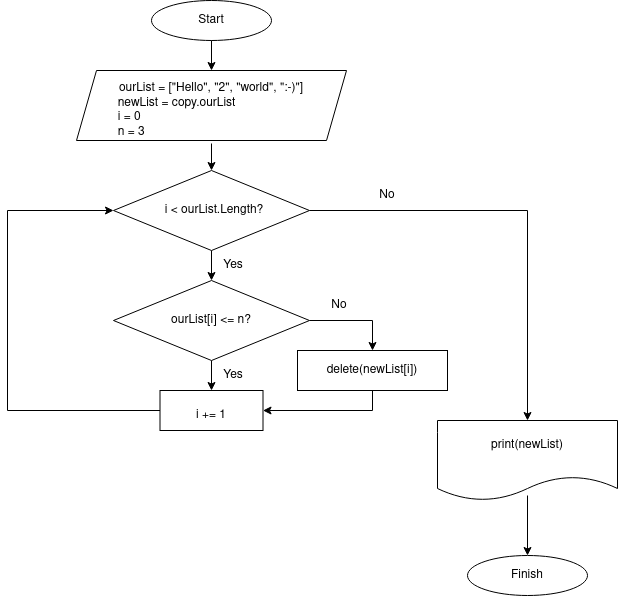

The diagram above was exported from draw.io. Its source (the exported page's mxGraphModel, read from the mxfile embedded in the PNG):
<mxGraphModel dx="880" dy="615" grid="1" gridSize="10" guides="1" tooltips="1" connect="1" arrows="1" fold="1" page="1" pageScale="1" pageWidth="827" pageHeight="1169" math="0" shadow="0">
  <root>
    <mxCell id="0" />
    <mxCell id="1" parent="0" />
    <mxCell id="CkPEBOk5EeRdwxwAvR6b-1" value="" style="ellipse;whiteSpace=wrap;html=1;" vertex="1" parent="1">
      <mxGeometry x="354" y="10" width="120" height="40" as="geometry" />
    </mxCell>
    <mxCell id="CkPEBOk5EeRdwxwAvR6b-21" value="" style="edgeStyle=orthogonalEdgeStyle;rounded=0;orthogonalLoop=1;jettySize=auto;html=1;exitX=0.5;exitY=1;exitDx=0;exitDy=0;" edge="1" parent="1" source="CkPEBOk5EeRdwxwAvR6b-1" target="CkPEBOk5EeRdwxwAvR6b-4">
      <mxGeometry relative="1" as="geometry">
        <mxPoint x="414" y="60" as="sourcePoint" />
      </mxGeometry>
    </mxCell>
    <mxCell id="CkPEBOk5EeRdwxwAvR6b-2" value="Start" style="text;html=1;strokeColor=none;fillColor=none;align=center;verticalAlign=middle;whiteSpace=wrap;rounded=0;" vertex="1" parent="1">
      <mxGeometry x="384" y="15" width="60" height="30" as="geometry" />
    </mxCell>
    <mxCell id="CkPEBOk5EeRdwxwAvR6b-3" value="" style="shape=parallelogram;perimeter=parallelogramPerimeter;whiteSpace=wrap;html=1;fixedSize=1;" vertex="1" parent="1">
      <mxGeometry x="279" y="80" width="270" height="70" as="geometry" />
    </mxCell>
    <mxCell id="CkPEBOk5EeRdwxwAvR6b-4" value="&lt;div&gt;ourList = [&quot;Hello&quot;, &quot;2&quot;, &quot;world&quot;, &quot;:-)&quot;]&lt;/div&gt;&lt;div&gt;newList = copy.ourList&lt;span style=&quot;white-space: pre;&quot;&gt;&#09;&lt;/span&gt;&lt;span style=&quot;white-space: pre;&quot;&gt;&#09;&lt;/span&gt;&lt;span style=&quot;white-space: pre;&quot;&gt;&#09;&lt;/span&gt;&lt;/div&gt;&lt;div&gt;i = 0&lt;span style=&quot;white-space: pre;&quot;&gt;&#09;&lt;/span&gt;&lt;span style=&quot;white-space: pre;&quot;&gt;&#09;&lt;/span&gt;&lt;span style=&quot;white-space: pre;&quot;&gt;&#09;&lt;/span&gt;&lt;span style=&quot;white-space: pre;&quot;&gt;&#09;&lt;/span&gt;&lt;span style=&quot;white-space: pre;&quot;&gt;&#09;&lt;/span&gt;&lt;span style=&quot;white-space: pre;&quot;&gt;&#09;&lt;/span&gt;&lt;span style=&quot;white-space: pre;&quot;&gt;&#09;&lt;/span&gt;&lt;/div&gt;&lt;div&gt;n = 3&lt;span style=&quot;white-space: pre;&quot;&gt;&#09;&lt;/span&gt;&lt;span style=&quot;white-space: pre;&quot;&gt;&#09;&lt;/span&gt;&lt;span style=&quot;white-space: pre;&quot;&gt;&#09;&lt;/span&gt;&lt;span style=&quot;white-space: pre;&quot;&gt;&#09;&lt;/span&gt;&lt;span style=&quot;white-space: pre;&quot;&gt;&#09;&lt;/span&gt;&lt;span style=&quot;white-space: pre;&quot;&gt;&#09;&lt;/span&gt;&lt;br&gt;&lt;/div&gt;" style="text;html=1;strokeColor=none;fillColor=none;align=center;verticalAlign=middle;whiteSpace=wrap;rounded=0;" vertex="1" parent="1">
      <mxGeometry x="299" y="80" width="230" height="80" as="geometry" />
    </mxCell>
    <mxCell id="CkPEBOk5EeRdwxwAvR6b-25" value="" style="edgeStyle=orthogonalEdgeStyle;rounded=0;orthogonalLoop=1;jettySize=auto;html=1;entryX=0.5;entryY=0;entryDx=0;entryDy=0;" edge="1" parent="1" source="CkPEBOk5EeRdwxwAvR6b-5" target="CkPEBOk5EeRdwxwAvR6b-7">
      <mxGeometry relative="1" as="geometry" />
    </mxCell>
    <mxCell id="CkPEBOk5EeRdwxwAvR6b-35" style="edgeStyle=orthogonalEdgeStyle;rounded=0;orthogonalLoop=1;jettySize=auto;html=1;entryX=0.5;entryY=0;entryDx=0;entryDy=0;" edge="1" parent="1" source="CkPEBOk5EeRdwxwAvR6b-5" target="CkPEBOk5EeRdwxwAvR6b-13">
      <mxGeometry relative="1" as="geometry" />
    </mxCell>
    <mxCell id="CkPEBOk5EeRdwxwAvR6b-5" value="" style="rhombus;whiteSpace=wrap;html=1;" vertex="1" parent="1">
      <mxGeometry x="316" y="180" width="196" height="80" as="geometry" />
    </mxCell>
    <mxCell id="CkPEBOk5EeRdwxwAvR6b-6" value="i &amp;lt; ourList.Length?" style="text;html=1;strokeColor=none;fillColor=none;align=center;verticalAlign=middle;whiteSpace=wrap;rounded=0;" vertex="1" parent="1">
      <mxGeometry x="354" y="205" width="126" height="30" as="geometry" />
    </mxCell>
    <mxCell id="CkPEBOk5EeRdwxwAvR6b-28" value="" style="edgeStyle=orthogonalEdgeStyle;rounded=0;orthogonalLoop=1;jettySize=auto;html=1;entryX=0.5;entryY=0;entryDx=0;entryDy=0;" edge="1" parent="1" source="CkPEBOk5EeRdwxwAvR6b-7" target="CkPEBOk5EeRdwxwAvR6b-9">
      <mxGeometry relative="1" as="geometry" />
    </mxCell>
    <mxCell id="CkPEBOk5EeRdwxwAvR6b-33" style="edgeStyle=orthogonalEdgeStyle;rounded=0;orthogonalLoop=1;jettySize=auto;html=1;entryX=0.5;entryY=0;entryDx=0;entryDy=0;exitX=1;exitY=0.5;exitDx=0;exitDy=0;" edge="1" parent="1" source="CkPEBOk5EeRdwxwAvR6b-7" target="CkPEBOk5EeRdwxwAvR6b-11">
      <mxGeometry relative="1" as="geometry" />
    </mxCell>
    <mxCell id="CkPEBOk5EeRdwxwAvR6b-7" value="" style="rhombus;whiteSpace=wrap;html=1;" vertex="1" parent="1">
      <mxGeometry x="316" y="290" width="196" height="80" as="geometry" />
    </mxCell>
    <mxCell id="CkPEBOk5EeRdwxwAvR6b-8" value="ourList[i] &amp;lt;= n?" style="text;html=1;strokeColor=none;fillColor=none;align=center;verticalAlign=middle;whiteSpace=wrap;rounded=0;" vertex="1" parent="1">
      <mxGeometry x="351" y="315" width="126" height="30" as="geometry" />
    </mxCell>
    <mxCell id="CkPEBOk5EeRdwxwAvR6b-34" style="edgeStyle=orthogonalEdgeStyle;rounded=0;orthogonalLoop=1;jettySize=auto;html=1;entryX=0;entryY=0.5;entryDx=0;entryDy=0;exitX=0;exitY=0.5;exitDx=0;exitDy=0;" edge="1" parent="1" source="CkPEBOk5EeRdwxwAvR6b-9" target="CkPEBOk5EeRdwxwAvR6b-5">
      <mxGeometry relative="1" as="geometry">
        <Array as="points">
          <mxPoint x="210" y="420" />
          <mxPoint x="210" y="220" />
        </Array>
      </mxGeometry>
    </mxCell>
    <mxCell id="CkPEBOk5EeRdwxwAvR6b-9" value="" style="rounded=0;whiteSpace=wrap;html=1;" vertex="1" parent="1">
      <mxGeometry x="362.5" y="400" width="103" height="40" as="geometry" />
    </mxCell>
    <mxCell id="CkPEBOk5EeRdwxwAvR6b-10" value="i += 1" style="text;html=1;strokeColor=none;fillColor=none;align=center;verticalAlign=middle;whiteSpace=wrap;rounded=0;" vertex="1" parent="1">
      <mxGeometry x="384" y="410" width="60" height="30" as="geometry" />
    </mxCell>
    <mxCell id="CkPEBOk5EeRdwxwAvR6b-11" value="" style="rounded=0;whiteSpace=wrap;html=1;" vertex="1" parent="1">
      <mxGeometry x="500" y="360" width="150" height="40" as="geometry" />
    </mxCell>
    <mxCell id="CkPEBOk5EeRdwxwAvR6b-32" style="edgeStyle=orthogonalEdgeStyle;rounded=0;orthogonalLoop=1;jettySize=auto;html=1;entryX=1;entryY=0.5;entryDx=0;entryDy=0;exitX=0.5;exitY=1;exitDx=0;exitDy=0;" edge="1" parent="1" source="CkPEBOk5EeRdwxwAvR6b-11" target="CkPEBOk5EeRdwxwAvR6b-9">
      <mxGeometry relative="1" as="geometry" />
    </mxCell>
    <mxCell id="CkPEBOk5EeRdwxwAvR6b-12" value="delete(newList[i])" style="text;html=1;strokeColor=none;fillColor=none;align=center;verticalAlign=middle;whiteSpace=wrap;rounded=0;" vertex="1" parent="1">
      <mxGeometry x="500" y="365" width="150" height="30" as="geometry" />
    </mxCell>
    <mxCell id="CkPEBOk5EeRdwxwAvR6b-36" style="edgeStyle=orthogonalEdgeStyle;rounded=0;orthogonalLoop=1;jettySize=auto;html=1;entryX=0.5;entryY=0;entryDx=0;entryDy=0;" edge="1" parent="1">
      <mxGeometry relative="1" as="geometry">
        <mxPoint x="730" y="505" as="sourcePoint" />
        <mxPoint x="730" y="565" as="targetPoint" />
      </mxGeometry>
    </mxCell>
    <mxCell id="CkPEBOk5EeRdwxwAvR6b-13" value="" style="shape=document;whiteSpace=wrap;html=1;boundedLbl=1;" vertex="1" parent="1">
      <mxGeometry x="640" y="430" width="180" height="80" as="geometry" />
    </mxCell>
    <mxCell id="CkPEBOk5EeRdwxwAvR6b-14" value="print(newList)" style="text;html=1;strokeColor=none;fillColor=none;align=center;verticalAlign=middle;whiteSpace=wrap;rounded=0;" vertex="1" parent="1">
      <mxGeometry x="640" y="440" width="180" height="30" as="geometry" />
    </mxCell>
    <mxCell id="CkPEBOk5EeRdwxwAvR6b-16" value="" style="ellipse;whiteSpace=wrap;html=1;" vertex="1" parent="1">
      <mxGeometry x="670" y="565" width="120" height="40" as="geometry" />
    </mxCell>
    <mxCell id="CkPEBOk5EeRdwxwAvR6b-17" value="Finish" style="text;html=1;strokeColor=none;fillColor=none;align=center;verticalAlign=middle;whiteSpace=wrap;rounded=0;" vertex="1" parent="1">
      <mxGeometry x="700" y="570" width="60" height="30" as="geometry" />
    </mxCell>
    <mxCell id="CkPEBOk5EeRdwxwAvR6b-24" value="" style="endArrow=classic;html=1;rounded=0;" edge="1" parent="1">
      <mxGeometry width="50" height="50" relative="1" as="geometry">
        <mxPoint x="414" y="153" as="sourcePoint" />
        <mxPoint x="414" y="180" as="targetPoint" />
      </mxGeometry>
    </mxCell>
    <mxCell id="CkPEBOk5EeRdwxwAvR6b-37" value="Yes" style="text;html=1;strokeColor=none;fillColor=none;align=center;verticalAlign=middle;whiteSpace=wrap;rounded=0;" vertex="1" parent="1">
      <mxGeometry x="405.5" y="260" width="60" height="30" as="geometry" />
    </mxCell>
    <mxCell id="CkPEBOk5EeRdwxwAvR6b-38" value="Yes" style="text;html=1;strokeColor=none;fillColor=none;align=center;verticalAlign=middle;whiteSpace=wrap;rounded=0;" vertex="1" parent="1">
      <mxGeometry x="405.5" y="370" width="60" height="30" as="geometry" />
    </mxCell>
    <mxCell id="CkPEBOk5EeRdwxwAvR6b-39" value="No" style="text;html=1;strokeColor=none;fillColor=none;align=center;verticalAlign=middle;whiteSpace=wrap;rounded=0;" vertex="1" parent="1">
      <mxGeometry x="560" y="190" width="60" height="30" as="geometry" />
    </mxCell>
    <mxCell id="CkPEBOk5EeRdwxwAvR6b-40" value="No" style="text;html=1;strokeColor=none;fillColor=none;align=center;verticalAlign=middle;whiteSpace=wrap;rounded=0;" vertex="1" parent="1">
      <mxGeometry x="512" y="300" width="60" height="30" as="geometry" />
    </mxCell>
  </root>
</mxGraphModel>